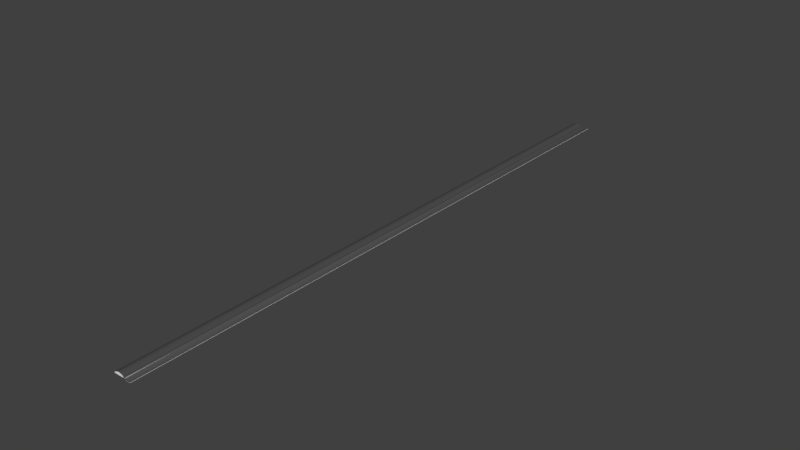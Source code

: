# Source: gutter.blend  (saved by Blender 2.78.0; exported with 4.5.12 LTS)
import bpy
from mathutils import Matrix  # noqa: F401  (used for matrix-valued properties, if any)

bpy.ops.wm.read_factory_settings(use_empty=True)
scene = bpy.context.scene
scene.name = 'Scene'

# ---- collections
col_collection_1 = bpy.data.collections.new('Collection 1'); scene.collection.children.link(col_collection_1)

# ---- materials (node trees are filled in below, after node groups)
mat_goutiere = bpy.data.materials.new('Goutiere')
mat_goutiere.alpha_threshold = 0.0
mat_goutiere.use_transparent_shadow = False
mat_goutiere.diffuse_color = (0.07658, 0.07658, 0.07658, 1.0)
mat_goutiere.roughness = 0.5
mat_goutiere.specular_intensity = 0.2684

# ---- material node trees

# ---- world
world_world = bpy.data.worlds.new('World'); scene.world = world_world
world_world.color = (0.05088, 0.05088, 0.05088)
world_world.use_sun_shadow = False
world_world.sun_shadow_jitter_overblur = 0.0
world_world.cycles.sampling_method = 'MANUAL'

# ---- meshes
me_mesh = bpy.data.meshes.new('Mesh')
me_mesh.from_pydata([(-1.481, -1.388e-08, 0.6856), (-1.348, -2.616e-08, 0.6773), (-1.203, -3.398e-08, 0.6544), (-1.049, -3.774e-08, 0.6196), (-0.8908, -3.788e-08, 0.5754), (-0.7327, -3.48e-08, 0.5246), (-0.5788, -2.892e-08, 0.4698), (-0.4333, -2.067e-08, 0.4138), (-0.3005, -1.046e-08, 0.3591), (-0.1844, 1.3e-09, 0.3086), (-0.08943, 1.418e-08, 0.2648), (-0.01967, 2.777e-08, 0.2305), (0.02063, 4.164e-08, 0.2083), (0.03769, 4.953e-08, 0.1915), (0.05163, 5.238e-08, 0.1657), (0.06244, 5.101e-08, 0.1324), (0.0701, 4.625e-08, 0.09326), (0.0746, 3.894e-08, 0.04985), (0.07591, 2.991e-08, 0.003751), (0.07402, 1.999e-08, -0.04344), (0.06891, 1.002e-08, -0.09013), (0.06056, 8.069e-10, -0.1347), (0.04895, -6.799e-09, -0.1757), (0.03408, -1.197e-08, -0.2113), (0.01591, -1.388e-08, -0.2401), (-0.005594, -1.388e-08, -0.2443), (-0.05965, -1.388e-08, -0.2471), (-0.1421, -1.388e-08, -0.2489), (-0.2489, -1.388e-08, -0.2498), (-0.3758, -1.388e-08, -0.25), (-0.5187, -1.388e-08, -0.2496), (-0.6735, -1.388e-08, -0.2489), (-0.836, -1.388e-08, -0.2481), (-1.002, -1.388e-08, -0.2472), (-1.168, -1.388e-08, -0.2465), (-1.329, -1.388e-08, -0.2463), (-1.481, -1.388e-08, -0.2466), (-1.481, -1.388e-08, 0.6856), (-1.657, -3.848e-08, 0.6773), (-1.831, -5.433e-08, 0.6544), (-2.0, -6.247e-08, 0.6196), (-2.163, -6.393e-08, 0.5754), (-2.317, -5.973e-08, 0.5246), (-2.46, -5.09e-08, 0.4698), (-2.591, -3.848e-08, 0.4138), (-2.707, -2.348e-08, 0.3591), (-2.806, -6.943e-09, 0.3086), (-2.887, 1.011e-08, 0.2648), (-2.946, 2.665e-08, 0.2305), (-2.982, 4.164e-08, 0.2083), (-2.999, 4.953e-08, 0.1915), (-3.013, 5.238e-08, 0.1657), (-3.024, 5.101e-08, 0.1324), (-3.032, 4.625e-08, 0.09326), (-3.036, 3.894e-08, 0.04985), (-3.038, 2.991e-08, 0.003751), (-3.036, 1.999e-08, -0.04344), (-3.03, 1.002e-08, -0.09013), (-3.022, 8.069e-10, -0.1347), (-3.011, -6.799e-09, -0.1757), (-2.996, -1.197e-08, -0.2113), (-2.978, -1.388e-08, -0.2401), (-2.956, -1.388e-08, -0.2443), (-2.902, -1.388e-08, -0.2471), (-2.819, -1.388e-08, -0.2489), (-2.713, -1.388e-08, -0.2498), (-2.586, -1.388e-08, -0.25), (-2.443, -1.388e-08, -0.2496), (-2.288, -1.388e-08, -0.2489), (-2.126, -1.388e-08, -0.2481), (-1.959, -1.388e-08, -0.2472), (-1.794, -1.388e-08, -0.2465), (-1.633, -1.388e-08, -0.2463), (-1.481, -1.388e-08, -0.2466), (-1.481, -191.4, 0.6856), (-1.348, -191.4, 0.6773), (-1.203, -191.4, 0.6544), (-1.049, -191.4, 0.6196), (-0.8908, -191.4, 0.5754), (-0.7327, -191.4, 0.5246), (-0.5788, -191.4, 0.4698), (-0.4333, -191.4, 0.4138), (-0.3005, -191.4, 0.3591), (-0.1844, -191.4, 0.3086), (-0.08943, -191.4, 0.2648), (-0.01967, -191.4, 0.2305), (0.02063, -191.4, 0.2083), (0.03769, -191.4, 0.1915), (0.05163, -191.4, 0.1657), (0.06244, -191.4, 0.1324), (0.0701, -191.4, 0.09326), (0.0746, -191.4, 0.04985), (0.07591, -191.4, 0.003751), (0.07402, -191.4, -0.04344), (0.06891, -191.4, -0.09013), (0.06056, -191.4, -0.1347), (0.04895, -191.4, -0.1757), (0.03408, -191.4, -0.2113), (0.01591, -191.4, -0.2401), (-0.005594, -191.4, -0.2443), (-0.05965, -191.4, -0.2471), (-0.1421, -191.4, -0.2489), (-0.2489, -191.4, -0.2498), (-0.3758, -191.4, -0.25), (-0.5187, -191.4, -0.2496), (-0.6735, -191.4, -0.2489), (-0.836, -191.4, -0.2481), (-1.002, -191.4, -0.2472), (-1.168, -191.4, -0.2465), (-1.329, -191.4, -0.2463), (-1.481, -191.4, -0.2466), (-1.481, -191.4, 0.6856), (-1.657, -191.4, 0.6773), (-1.831, -191.4, 0.6544), (-2.0, -191.4, 0.6196), (-2.163, -191.4, 0.5754), (-2.317, -191.4, 0.5246), (-2.46, -191.4, 0.4698), (-2.591, -191.4, 0.4138), (-2.707, -191.4, 0.3591), (-2.806, -191.4, 0.3086), (-2.887, -191.4, 0.2648), (-2.946, -191.4, 0.2305), (-2.982, -191.4, 0.2083), (-2.999, -191.4, 0.1915), (-3.013, -191.4, 0.1657), (-3.024, -191.4, 0.1324), (-3.032, -191.4, 0.09326), (-3.036, -191.4, 0.04985), (-3.038, -191.4, 0.003751), (-3.036, -191.4, -0.04344), (-3.03, -191.4, -0.09013), (-3.022, -191.4, -0.1347), (-3.011, -191.4, -0.1757), (-2.996, -191.4, -0.2113), (-2.978, -191.4, -0.2401), (-2.956, -191.4, -0.2443), (-2.902, -191.4, -0.2471), (-2.819, -191.4, -0.2489), (-2.713, -191.4, -0.2498), (-2.586, -191.4, -0.25), (-2.443, -191.4, -0.2496), (-2.288, -191.4, -0.2489), (-2.126, -191.4, -0.2481), (-1.959, -191.4, -0.2472), (-1.794, -191.4, -0.2465), (-1.633, -191.4, -0.2463), (-1.481, -191.4, -0.2466)], [], [(54, 55, 129, 128), (27, 101, 102, 28), (1, 75, 76, 2), (55, 56, 130, 129), (28, 102, 103, 29), (2, 76, 77, 3), (56, 57, 131, 130), (29, 103, 104, 30), (3, 77, 78, 4), (57, 58, 132, 131), (30, 104, 105, 31), (4, 78, 79, 5), (58, 59, 133, 132), (31, 105, 106, 32), (5, 79, 80, 6), (59, 60, 134, 133), (32, 106, 107, 33), (6, 80, 81, 7), (60, 61, 135, 134), (33, 107, 108, 34), (7, 81, 82, 8), (61, 62, 136, 135), (34, 108, 109, 35), (8, 82, 83, 9), (62, 63, 137, 136), (35, 109, 110, 36), (9, 83, 84, 10), (63, 64, 138, 137), (37, 38, 112, 111), (10, 84, 85, 11), (64, 65, 139, 138), (38, 39, 113, 112), (11, 85, 86, 12), (65, 66, 140, 139), (39, 40, 114, 113), (12, 86, 87, 13), (66, 67, 141, 140), (40, 41, 115, 114), (13, 87, 88, 14), (67, 68, 142, 141), (41, 42, 116, 115), (14, 88, 89, 15), (68, 69, 143, 142), (42, 43, 117, 116), (15, 89, 90, 16), (69, 70, 144, 143), (43, 44, 118, 117), (16, 90, 91, 17), (70, 71, 145, 144), (44, 45, 119, 118), (17, 91, 92, 18), (71, 72, 146, 145), (45, 46, 120, 119), (18, 92, 93, 19), (72, 73, 147, 146), (46, 47, 121, 120), (19, 93, 94, 20), (47, 48, 122, 121), (20, 94, 95, 21), (48, 49, 123, 122), (21, 95, 96, 22), (49, 50, 124, 123), (22, 96, 97, 23), (50, 51, 125, 124), (23, 97, 98, 24), (51, 52, 126, 125), (24, 98, 99, 25), (52, 53, 127, 126), (25, 99, 100, 26), (53, 54, 128, 127), (26, 100, 101, 27), (0, 74, 75, 1)])
me_mesh.materials.append(mat_goutiere)
me_mesh.use_remesh_preserve_volume = False
me_mesh.use_remesh_preserve_attributes = False
me_mesh.use_mirror_vertex_groups = False
me_mesh.update()
me_cube_003 = bpy.data.meshes.new('Cube.003')
me_cube_003.from_pydata([(-2.97, -191.4, -0.1975), (-1.847, -191.4, 0.624), (-2.97, 0.0, -0.1975), (-1.847, 0.0, 0.624), (0.01793, -191.4, -0.1975), (-1.144, -191.4, 0.624), (0.01793, 0.0, -0.1975), (-1.144, 0.0, 0.624), (0.02635, 0.0, 0.174), (0.02635, -191.4, 0.174), (-2.981, -191.4, 0.174), (-2.981, 0.0, 0.174)], [], [(10, 1, 3, 11), (2, 11, 3, 7, 8, 6), (8, 7, 5, 9), (4, 9, 5, 1, 10, 0), (2, 6, 4, 0), (7, 3, 1, 5), (6, 8, 9, 4), (0, 10, 11, 2)])
me_cube_003.use_remesh_preserve_volume = False
me_cube_003.use_remesh_preserve_attributes = False
me_cube_003.use_mirror_vertex_groups = False
me_cube_003.update()
me_cube_002 = bpy.data.meshes.new('Cube.002')
me_cube_002.from_pydata([(0.01759, -191.4, -0.1766), (0.05968, -191.4, -0.08593), (0.01759, -5.96e-08, -0.1766), (0.05968, -5.96e-08, -0.08593), (0.9529, -191.4, -0.591), (0.995, -191.4, -0.5003), (0.9529, 0.0, -0.591), (0.995, 0.0, -0.5003)], [], [(0, 1, 3, 2), (2, 3, 7, 6), (6, 7, 5, 4), (4, 5, 1, 0), (2, 6, 4, 0), (7, 3, 1, 5)])
me_cube_002.use_remesh_preserve_volume = False
me_cube_002.use_remesh_preserve_attributes = False
me_cube_002.use_mirror_vertex_groups = False
me_cube_002.update()
me_cube_001 = bpy.data.meshes.new('Cube.001')
me_cube_001.from_pydata([(2.054, -191.4, -0.5834), (2.012, -191.4, -0.4925), (2.054, 0.0, -0.5834), (2.012, 0.0, -0.4925), (2.7, -191.4, -0.2346), (2.658, -191.4, -0.1436), (2.7, 0.0, -0.2346), (2.658, 0.0, -0.1436)], [], [(0, 1, 3, 2), (2, 3, 7, 6), (6, 7, 5, 4), (4, 5, 1, 0), (2, 6, 4, 0), (7, 3, 1, 5)])
me_cube_001.use_remesh_preserve_volume = False
me_cube_001.use_remesh_preserve_attributes = False
me_cube_001.use_mirror_vertex_groups = False
me_cube_001.update()
me_cube = bpy.data.meshes.new('Cube')
me_cube.from_pydata([(1.005, -191.4, -0.599), (1.005, -191.4, -0.499), (1.005, 0.0, -0.599), (1.005, 0.0, -0.499), (2.013, -191.4, -0.599), (2.013, -191.4, -0.499), (2.013, 0.0, -0.599), (2.013, 0.0, -0.499)], [], [(0, 1, 3, 2), (2, 3, 7, 6), (6, 7, 5, 4), (4, 5, 1, 0), (2, 6, 4, 0), (7, 3, 1, 5)])
me_cube.use_remesh_preserve_volume = False
me_cube.use_remesh_preserve_attributes = False
me_cube.use_mirror_vertex_groups = False
me_cube.update()
me_mesh_010 = bpy.data.meshes.new('Mesh.010')
me_mesh_010.from_pydata([(0.01771, 0.0, 0.0), (0.193, 1.896e-09, -0.1108), (0.39, 6.902e-09, -0.2104), (0.6051, 1.399e-08, -0.2961), (0.8345, 2.214e-08, -0.3653), (1.074, 3.032e-08, -0.4153), (1.321, 3.751e-08, -0.4433), (1.57, 4.269e-08, -0.4468), (1.819, 4.482e-08, -0.4228), (2.063, 4.288e-08, -0.3689), (2.298, 3.585e-08, -0.2822), (2.522, 2.271e-08, -0.1602), (2.729, 2.42e-09, 0.0), (0.01771, 0.0, 0.0), (0.193, 1.896e-09, -0.1108), (0.39, 6.902e-09, -0.2104), (0.6051, 1.399e-08, -0.2961), (0.8345, 2.214e-08, -0.3653), (1.074, 3.032e-08, -0.4153), (1.321, 3.751e-08, -0.4433), (1.57, 4.269e-08, -0.4468), (1.819, 4.482e-08, -0.4228), (2.063, 4.288e-08, -0.3689), (2.298, 3.585e-08, -0.2822), (2.522, 2.271e-08, -0.1602), (2.729, 2.42e-09, 0.0), (0.01427, -191.4, -0.02219), (0.1895, -191.4, -0.133), (0.3866, -191.4, -0.2326), (0.6017, -191.4, -0.3183), (0.831, -191.4, -0.3875), (1.071, -191.4, -0.4375), (1.317, -191.4, -0.4655), (1.567, -191.4, -0.4689), (1.815, -191.4, -0.445), (2.059, -191.4, -0.3911), (2.295, -191.4, -0.3044), (2.518, -191.4, -0.1824), (2.726, -191.4, -0.02219), (0.01567, 1.163e-05, -0.09998), (0.1909, 1.163e-05, -0.2107), (0.388, 1.164e-05, -0.3103), (0.6031, 1.164e-05, -0.3961), (0.8324, 1.165e-05, -0.4653), (1.072, 1.166e-05, -0.5153), (1.319, 1.167e-05, -0.5433), (1.568, 1.167e-05, -0.5467), (1.817, 1.167e-05, -0.5228), (2.061, 1.167e-05, -0.4689), (2.296, 1.166e-05, -0.3822), (2.52, 1.165e-05, -0.2602), (2.727, 1.163e-05, -0.09998), (0.01567, 1.163e-05, -0.09998), (0.1909, 1.163e-05, -0.2107), (0.388, 1.164e-05, -0.3103), (0.6031, 1.164e-05, -0.3961), (0.8324, 1.165e-05, -0.4653), (1.072, 1.166e-05, -0.5153), (1.319, 1.167e-05, -0.5433), (1.568, 1.167e-05, -0.5467), (1.817, 1.167e-05, -0.5228), (2.061, 1.167e-05, -0.4689), (2.296, 1.166e-05, -0.3822), (2.52, 1.165e-05, -0.2602), (2.727, 1.163e-05, -0.09998), (0.01223, -191.4, -0.1222), (0.1875, -191.4, -0.2329), (0.3846, -191.4, -0.3325), (0.5996, -191.4, -0.4183), (0.829, -191.4, -0.4875), (1.069, -191.4, -0.5375), (1.315, -191.4, -0.5655), (1.565, -191.4, -0.5689), (1.813, -191.4, -0.545), (2.057, -191.4, -0.4911), (2.293, -191.4, -0.4044), (2.516, -191.4, -0.2823), (2.724, -191.4, -0.1222)], [], [(4, 3, 16), (11, 10, 23), (1, 0, 13), (8, 7, 20), (5, 4, 17), (12, 11, 24), (2, 1, 14), (9, 8, 21), (6, 5, 18), (3, 2, 15), (10, 9, 22), (7, 6, 19), (22, 21, 34), (19, 18, 31), (16, 15, 28), (23, 22, 35), (20, 19, 32), (17, 16, 29), (24, 23, 36), (14, 13, 26), (21, 20, 33), (18, 17, 30), (25, 24, 37), (15, 14, 27), (43, 56, 55), (50, 63, 62), (40, 53, 52), (47, 60, 59), (44, 57, 56), (51, 64, 63), (41, 54, 53), (48, 61, 60), (45, 58, 57), (42, 55, 54), (49, 62, 61), (46, 59, 58), (61, 74, 73), (58, 71, 70), (55, 68, 67), (62, 75, 74), (59, 72, 71), (56, 69, 68), (63, 76, 75), (53, 66, 65), (60, 73, 72), (57, 70, 69), (64, 77, 76), (54, 67, 66), (37, 76, 77), (9, 48, 47), (10, 49, 48), (11, 50, 49), (26, 65, 66), (12, 51, 50), (27, 66, 67), (28, 67, 68), (29, 68, 69), (1, 40, 39), (30, 69, 70), (2, 41, 40), (31, 70, 71), (3, 42, 41), (0, 39, 52), (32, 71, 72), (4, 43, 42), (33, 72, 73), (5, 44, 43), (34, 73, 74), (6, 45, 44), (35, 74, 75), (7, 46, 45), (25, 64, 51), (13, 52, 65), (36, 75, 76), (8, 47, 46), (38, 77, 64), (4, 16, 17), (11, 23, 24), (1, 13, 14), (8, 20, 21), (5, 17, 18), (12, 24, 25), (2, 14, 15), (9, 21, 22), (6, 18, 19), (3, 15, 16), (10, 22, 23), (7, 19, 20), (22, 34, 35), (19, 31, 32), (16, 28, 29), (23, 35, 36), (20, 32, 33), (17, 29, 30), (24, 36, 37), (14, 26, 27), (21, 33, 34), (18, 30, 31), (25, 37, 38), (15, 27, 28), (43, 55, 42), (50, 62, 49), (40, 52, 39), (47, 59, 46), (44, 56, 43), (51, 63, 50), (41, 53, 40), (48, 60, 47), (45, 57, 44), (42, 54, 41), (49, 61, 48), (46, 58, 45), (61, 73, 60), (58, 70, 57), (55, 67, 54), (62, 74, 61), (59, 71, 58), (56, 68, 55), (63, 75, 62), (53, 65, 52), (60, 72, 59), (57, 69, 56), (64, 76, 63), (54, 66, 53), (37, 77, 38), (9, 47, 8), (10, 48, 9), (11, 49, 10), (26, 66, 27), (12, 50, 11), (27, 67, 28), (28, 68, 29), (29, 69, 30), (1, 39, 0), (30, 70, 31), (2, 40, 1), (31, 71, 32), (3, 41, 2), (0, 52, 13), (32, 72, 33), (4, 42, 3), (33, 73, 34), (5, 43, 4), (34, 74, 35), (6, 44, 5), (35, 75, 36), (7, 45, 6), (25, 51, 12), (13, 65, 26), (36, 76, 37), (8, 46, 7), (38, 64, 25)])
me_mesh_010.polygons.foreach_set('use_smooth', [True] * 152)
me_mesh_010.materials.append(mat_goutiere)
me_mesh_010.use_remesh_preserve_volume = False
me_mesh_010.use_remesh_preserve_attributes = False
me_mesh_010.use_mirror_vertex_groups = False
me_mesh_010.update()

# ---- objects
ob_beziercurve = bpy.data.objects.new('BezierCurve', me_mesh)
ob_bumper = bpy.data.objects.new('Bumper', me_cube_003)
ob_leftpart = bpy.data.objects.new('LeftPart', me_cube_002)
ob_rightpart = bpy.data.objects.new('RightPart', me_cube_001)
ob_lowerpart = bpy.data.objects.new('LowerPart', me_cube)
ob_beziercurve_001 = bpy.data.objects.new('BezierCurve.001', me_mesh_010)

# ---- transforms, parenting, visibility, modifiers, constraints
ob_beziercurve.location = (0.0, 0.0, 0.0)
ob_beziercurve.lineart.crease_threshold = 0.0
ob_bumper.location = (0.0, 0.0, 0.0)
ob_bumper.lineart.crease_threshold = 0.0
ob_leftpart.location = (0.0, 0.0, 0.0)
ob_leftpart.lineart.crease_threshold = 0.0
ob_rightpart.location = (0.0, 0.0, 0.0)
ob_rightpart.lineart.crease_threshold = 0.0
ob_lowerpart.location = (0.0, 0.0, 0.0)
ob_lowerpart.lineart.crease_threshold = 0.0
ob_beziercurve_001.location = (0.0, 0.0, 0.0)
ob_beziercurve_001.lineart.crease_threshold = 0.0

# ---- collection membership
col_collection_1.objects.link(ob_beziercurve)
col_collection_1.objects.link(ob_bumper)
col_collection_1.objects.link(ob_leftpart)
col_collection_1.objects.link(ob_rightpart)
col_collection_1.objects.link(ob_lowerpart)
col_collection_1.objects.link(ob_beziercurve_001)

# ---- scene / render settings (as saved in the file)
scene.frame_start = 1; scene.frame_end = 250; scene.frame_set(1)
scene.render.engine = 'BLENDER_EEVEE_NEXT'
scene.render.resolution_percentage = 50
scene.render.dither_intensity = 0.0
scene.cycles.use_denoising = False
scene.cycles.samples = 128
scene.cycles.sampling_pattern = 'TABULATED_SOBOL'
scene.cycles.light_sampling_threshold = 0.0
scene.cycles.use_adaptive_sampling = False
scene.cycles.use_light_tree = False
scene.cycles.blur_glossy = 0.0
scene.cycles.sample_clamp_indirect = 0.0
scene.view_settings.view_transform = 'Standard'
bpy.context.view_layer.update()

# ---- added for rendering (the .blend has no active camera and no usable light): camera, sun
cam_auto = bpy.data.cameras.new('AutoCamera')
cam_auto.lens = 50.0
cam_auto.sensor_width = 36.0
cam_auto.clip_end = 3109.71
ob_auto_camera = bpy.data.objects.new('AutoCamera', cam_auto)
scene.collection.objects.link(ob_auto_camera)
ob_auto_camera.location = (177.038, -308.341, 141.797)
ob_auto_camera.rotation_euler = (1.09748, -7.21219e-08, 0.694738)
scene.camera = ob_auto_camera
light_auto_sun = bpy.data.lights.new('AutoSun', 'SUN')
light_auto_sun.energy = 3.0
light_auto_sun.angle = 0.0523599
ob_auto_sun = bpy.data.objects.new('AutoSun', light_auto_sun)
scene.collection.objects.link(ob_auto_sun)
ob_auto_sun.rotation_euler = (0.872665, 0.174533, 0.523599)
bpy.context.view_layer.update()
